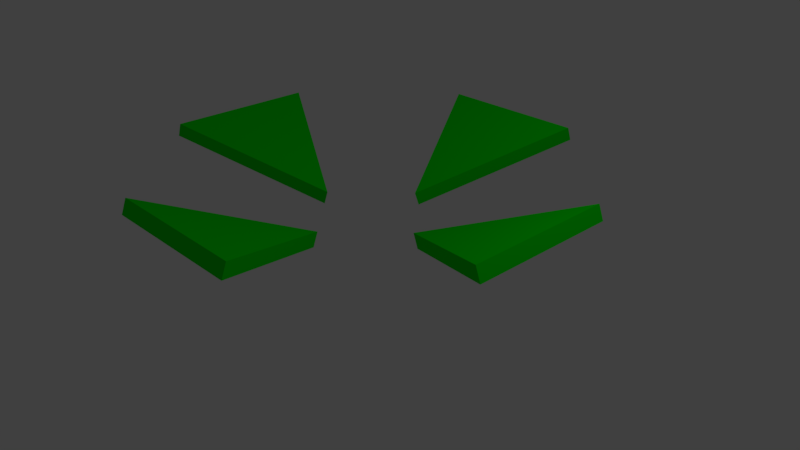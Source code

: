 # Source: MovePoint1.blend  (saved by Blender 2.79.0; exported with 4.5.12 LTS)
import bpy
from mathutils import Matrix  # noqa: F401  (used for matrix-valued properties, if any)

bpy.ops.wm.read_factory_settings(use_empty=True)
scene = bpy.context.scene
scene.name = 'Scene'

# ---- collections
col_collection_1 = bpy.data.collections.new('Collection 1'); scene.collection.children.link(col_collection_1)

# ---- materials (node trees are filled in below, after node groups)
mat_move = bpy.data.materials.new('Move')
mat_move.alpha_threshold = 0.0
mat_move.use_transparent_shadow = False
mat_move.diffuse_color = (0.0, 0.8, 0.0, 1.0)
mat_move.roughness = 0.5
mat_move.line_color = (0.0, 0.0, 0.0, 1.0)

# ---- material node trees

# ---- world
world_world = bpy.data.worlds.new('World'); scene.world = world_world
world_world.color = (0.05088, 0.05088, 0.05088)
world_world.use_sun_shadow = False
world_world.sun_shadow_jitter_overblur = 0.0
world_world.cycles.sampling_method = 'MANUAL'

# ---- cameras
cam_camera = bpy.data.cameras.new('Camera')
cam_camera.clip_end = 100.0
cam_camera.lens = 35.0
cam_camera.sensor_width = 32.0
cam_camera.sensor_height = 18.0
cam_camera.ortho_scale = 7.314
cam_camera.dof.focus_distance = 0.0
cam_camera.dof.aperture_fstop = 128.0

# ---- lights
light_lamp = bpy.data.lights.new('Lamp', 'POINT')
light_lamp.transmission_factor = 0.0
light_lamp.cutoff_distance = 30.0
light_lamp.energy = 100.0
light_lamp.shadow_buffer_clip_start = 1.001
light_lamp.shadow_soft_size = 0.1
light_lamp.shadow_maximum_resolution = 0.006
light_lamp.use_absolute_resolution = True

# ---- meshes
me_cube_003 = bpy.data.meshes.new('Cube.003')
me_cube_003.from_pydata([(1.0, -0.6, -1.0), (-1.0, -0.6, -1.0), (1.0, -0.6, 1.0), (-1.0, -0.6, 1.0), (1.788e-07, 1.4, -1.0), (2.384e-07, 1.4, 1.0)], [], [(0, 2, 3, 1), (0, 1, 4), (5, 4, 1, 3), (2, 0, 4, 5), (2, 5, 3)])
me_cube_003.materials.append(mat_move)
me_cube_003.use_remesh_preserve_volume = False
me_cube_003.use_remesh_preserve_attributes = False
me_cube_003.use_mirror_vertex_groups = False
me_cube_003.update()
me_cube_002 = bpy.data.meshes.new('Cube.002')
me_cube_002.from_pydata([(1.0, -0.6, -1.0), (-1.0, -0.6, -1.0), (1.0, -0.6, 1.0), (-1.0, -0.6, 1.0), (1.788e-07, 1.4, -1.0), (2.384e-07, 1.4, 1.0)], [], [(0, 1, 4), (2, 5, 3), (5, 4, 1, 3), (2, 0, 4, 5), (0, 2, 3, 1)])
me_cube_002.materials.append(mat_move)
me_cube_002.use_remesh_preserve_volume = False
me_cube_002.use_remesh_preserve_attributes = False
me_cube_002.use_mirror_vertex_groups = False
me_cube_002.update()
me_cube_001 = bpy.data.meshes.new('Cube.001')
me_cube_001.from_pydata([(1.0, -0.6, -1.0), (-1.0, -0.6, -1.0), (1.0, -0.6, 1.0), (-1.0, -0.6, 1.0), (1.788e-07, 1.4, -1.0), (2.384e-07, 1.4, 1.0)], [], [(0, 1, 4), (2, 5, 3), (5, 4, 1, 3), (2, 0, 4, 5), (0, 2, 3, 1)])
me_cube_001.materials.append(mat_move)
me_cube_001.use_remesh_preserve_volume = False
me_cube_001.use_remesh_preserve_attributes = False
me_cube_001.use_mirror_vertex_groups = False
me_cube_001.update()
me_cube = bpy.data.meshes.new('Cube')
me_cube.from_pydata([(1.0, -0.6, -1.0), (-1.0, -0.6, -1.0), (1.0, -0.6, 1.0), (-1.0, -0.6, 1.0), (1.788e-07, 1.4, -1.0), (2.384e-07, 1.4, 1.0)], [], [(0, 1, 4), (2, 5, 3), (5, 4, 1, 3), (2, 0, 4, 5), (0, 2, 3, 1)])
me_cube.materials.append(mat_move)
me_cube.use_remesh_preserve_volume = False
me_cube.use_remesh_preserve_attributes = False
me_cube.use_mirror_vertex_groups = False
me_cube.update()

# ---- objects
ob_cube_003 = bpy.data.objects.new('Cube.003', me_cube_003)
ob_cube_002 = bpy.data.objects.new('Cube.002', me_cube_002)
ob_cube_001 = bpy.data.objects.new('Cube.001', me_cube_001)
ob_cube = bpy.data.objects.new('Cube', me_cube)
ob_lamp = bpy.data.objects.new('Lamp', light_lamp)
ob_camera = bpy.data.objects.new('Camera', cam_camera)

# ---- transforms, parenting, visibility, modifiers, constraints
ob_cube_003.location = (2.159, 0.0, 1.0)
ob_cube_003.rotation_euler = (-0.3588, 2.632e-07, 7.854)
ob_cube_003.scale = (1.0, 1.0, 0.1)
ob_cube_003.lock_rotations_4d = False
ob_cube_003.empty_display_type = 'ARROWS'
ob_cube_003.lineart.crease_threshold = 0.0
ob_cube_002.location = (-2.159, 0.0, 1.0)
ob_cube_002.rotation_euler = (-0.3588, 1.579e-07, 4.712)
ob_cube_002.scale = (1.0, 1.0, 0.1)
ob_cube_002.lock_rotations_4d = False
ob_cube_002.empty_display_type = 'ARROWS'
ob_cube_002.lineart.crease_threshold = 0.0
ob_cube_001.location = (0.0, 2.159, 1.0)
ob_cube_001.rotation_euler = (-0.3588, 1.053e-07, 3.142)
ob_cube_001.scale = (1.0, 1.0, 0.1)
ob_cube_001.lock_rotations_4d = False
ob_cube_001.empty_display_type = 'ARROWS'
ob_cube_001.lineart.crease_threshold = 0.0
ob_cube.location = (0.0, -2.159, 1.0)
ob_cube.rotation_euler = (-0.3588, -0.0, 0.0)
ob_cube.scale = (1.0, 1.0, 0.1)
ob_cube.lock_rotations_4d = False
ob_cube.empty_display_type = 'ARROWS'
ob_cube.lineart.crease_threshold = 0.0
ob_lamp.location = (4.076, 1.005, 5.904)
ob_lamp.rotation_euler = (0.6503, 0.05522, 1.866)
ob_lamp.lock_rotations_4d = False
ob_lamp.empty_display_type = 'ARROWS'
ob_lamp.color = (0.0, 0.0, 0.0, 0.0)
ob_lamp.lineart.crease_threshold = 0.0
ob_camera.location = (7.481, -6.508, 5.344)
ob_camera.rotation_euler = (1.109, 0.0, 0.8149)
ob_camera.lock_rotations_4d = False
ob_camera.empty_display_type = 'ARROWS'
ob_camera.color = (0.0, 0.0, 0.0, 0.0)
ob_camera.display_type = 'WIRE'
ob_camera.lineart.crease_threshold = 0.0

# ---- collection membership
col_collection_1.objects.link(ob_cube_003)
col_collection_1.objects.link(ob_cube_002)
col_collection_1.objects.link(ob_cube_001)
col_collection_1.objects.link(ob_cube)
col_collection_1.objects.link(ob_lamp)
col_collection_1.objects.link(ob_camera)

# ---- scene / render settings (as saved in the file)
scene.camera = ob_camera
scene.frame_start = 1; scene.frame_end = 100; scene.frame_set(10)
scene.render.engine = 'BLENDER_EEVEE_NEXT'
scene.render.resolution_percentage = 50
scene.render.dither_intensity = 0.0
scene.cycles.use_denoising = False
scene.cycles.samples = 128
scene.cycles.sampling_pattern = 'TABULATED_SOBOL'
scene.cycles.use_adaptive_sampling = False
scene.cycles.use_light_tree = False
scene.cycles.blur_glossy = 0.0
scene.cycles.sample_clamp_indirect = 0.0
scene.view_settings.view_transform = 'Standard'
bpy.context.view_layer.update()

